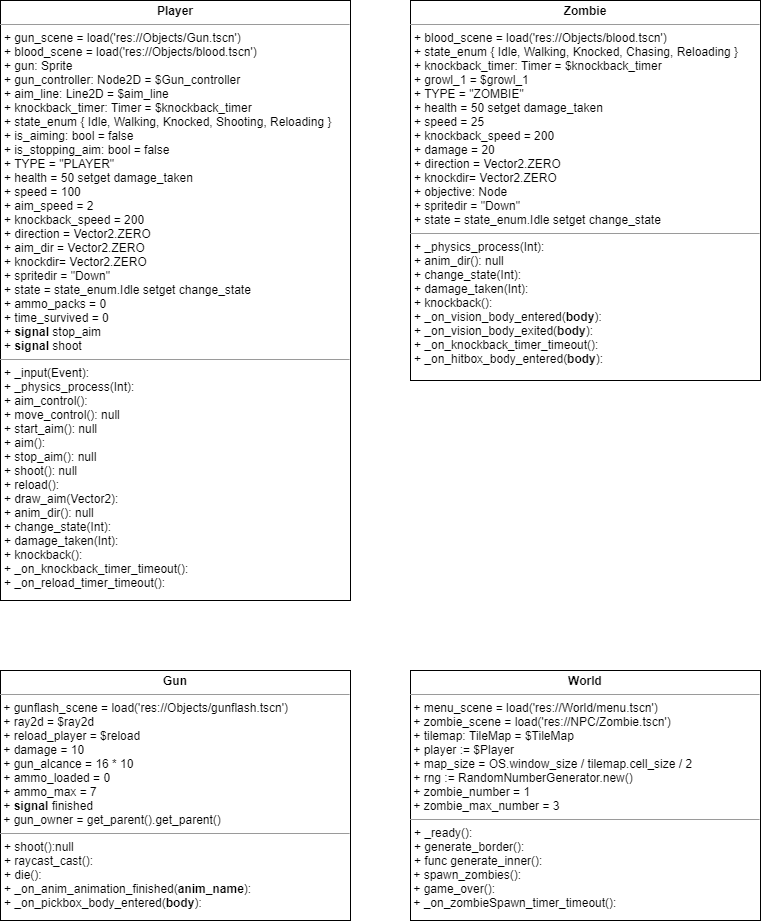

The diagram above was exported from draw.io. Its source (the exported page's mxGraphModel, read from the mxfile embedded in the PNG):
<mxGraphModel dx="1242" dy="462" grid="1" gridSize="10" guides="1" tooltips="1" connect="1" arrows="1" fold="1" page="1" pageScale="1" pageWidth="827" pageHeight="1169" math="0" shadow="0">
  <root>
    <mxCell id="0" />
    <mxCell id="1" parent="0" />
    <mxCell id="WQ8BeFjv8zYx70VDjnHg-1" value="&lt;p style=&quot;margin: 0px ; margin-top: 4px ; text-align: center&quot;&gt;&lt;b&gt;Player&lt;/b&gt;&lt;/p&gt;&lt;hr size=&quot;1&quot;&gt;&lt;p style=&quot;margin: 0px ; margin-left: 4px&quot;&gt;+ gun_scene = load('res://Objects/Gun.tscn')&lt;br&gt;+&amp;nbsp;blood_scene = load('res://Objects/blood.tscn')&lt;/p&gt;&lt;p style=&quot;margin: 0px ; margin-left: 4px&quot;&gt;+&amp;nbsp;gun: Sprite&lt;/p&gt;&lt;p style=&quot;margin: 0px ; margin-left: 4px&quot;&gt;+&amp;nbsp;gun_controller: Node2D = $Gun_controller&lt;/p&gt;&lt;p style=&quot;margin: 0px ; margin-left: 4px&quot;&gt;+&amp;nbsp;aim_line: Line2D = $aim_line&lt;/p&gt;&lt;p style=&quot;margin: 0px ; margin-left: 4px&quot;&gt;+&amp;nbsp;knockback_timer: Timer = $knockback_timer&lt;/p&gt;&lt;p style=&quot;margin: 0px ; margin-left: 4px&quot;&gt;+ state_enum { Idle, Walking, Knocked, Shooting, Reloading }&lt;br&gt;&lt;/p&gt;&lt;p style=&quot;margin: 0px ; margin-left: 4px&quot;&gt;+&amp;nbsp;is_aiming: bool = false&lt;/p&gt;&lt;p style=&quot;margin: 0px ; margin-left: 4px&quot;&gt;+&amp;nbsp;is_stopping_aim: bool = false&lt;/p&gt;&lt;p style=&quot;margin: 0px ; margin-left: 4px&quot;&gt;+&amp;nbsp;TYPE = &quot;PLAYER&quot;&lt;/p&gt;&lt;p style=&quot;margin: 0px ; margin-left: 4px&quot;&gt;+&amp;nbsp;health = 50 setget damage_taken&lt;/p&gt;&lt;p style=&quot;margin: 0px ; margin-left: 4px&quot;&gt;+&amp;nbsp;speed = 100&lt;/p&gt;&lt;p style=&quot;margin: 0px ; margin-left: 4px&quot;&gt;+&amp;nbsp;aim_speed = 2&lt;/p&gt;&lt;p style=&quot;margin: 0px ; margin-left: 4px&quot;&gt;+&amp;nbsp;knockback_speed = 200&lt;/p&gt;&lt;p style=&quot;margin: 0px ; margin-left: 4px&quot;&gt;+&amp;nbsp;direction = Vector2.ZERO&lt;/p&gt;&lt;p style=&quot;margin: 0px ; margin-left: 4px&quot;&gt;+&amp;nbsp;aim_dir = Vector2.ZERO&lt;br&gt;&lt;/p&gt;&lt;p style=&quot;margin: 0px ; margin-left: 4px&quot;&gt;+&amp;nbsp;knockdir= Vector2.ZERO&lt;br&gt;&lt;/p&gt;&lt;p style=&quot;margin: 0px ; margin-left: 4px&quot;&gt;+&amp;nbsp;spritedir = &quot;Down&quot;&lt;/p&gt;&lt;p style=&quot;margin: 0px ; margin-left: 4px&quot;&gt;+&amp;nbsp;state = state_enum.Idle setget change_state&lt;/p&gt;&lt;p style=&quot;margin: 0px ; margin-left: 4px&quot;&gt;+&amp;nbsp;ammo_packs = 0&lt;/p&gt;&lt;p style=&quot;margin: 0px ; margin-left: 4px&quot;&gt;+ time_survived = 0&amp;nbsp;&lt;br&gt;&lt;/p&gt;&lt;p style=&quot;margin: 0px ; margin-left: 4px&quot;&gt;+&amp;nbsp;&lt;b&gt;signal &lt;/b&gt;stop_aim&lt;/p&gt;&lt;p style=&quot;margin: 0px ; margin-left: 4px&quot;&gt;+&amp;nbsp;&lt;b&gt;signal &lt;/b&gt;shoot&lt;/p&gt;&lt;hr size=&quot;1&quot;&gt;&lt;p style=&quot;margin: 0px ; margin-left: 4px&quot;&gt;+ _input(Event):&lt;/p&gt;&lt;p style=&quot;margin: 0px ; margin-left: 4px&quot;&gt;+&amp;nbsp;_physics_process(Int):&lt;/p&gt;&lt;p style=&quot;margin: 0px ; margin-left: 4px&quot;&gt;+&amp;nbsp;aim_control():&lt;/p&gt;&lt;p style=&quot;margin: 0px ; margin-left: 4px&quot;&gt;+&amp;nbsp;move_control(): null&lt;/p&gt;&lt;p style=&quot;margin: 0px ; margin-left: 4px&quot;&gt;+&amp;nbsp;start_aim(): null&lt;/p&gt;&lt;p style=&quot;margin: 0px ; margin-left: 4px&quot;&gt;+&amp;nbsp;aim():&lt;/p&gt;&lt;p style=&quot;margin: 0px ; margin-left: 4px&quot;&gt;+&amp;nbsp;stop_aim(): null&lt;/p&gt;&lt;p style=&quot;margin: 0px ; margin-left: 4px&quot;&gt;+&amp;nbsp;shoot(): null&lt;/p&gt;&lt;p style=&quot;margin: 0px ; margin-left: 4px&quot;&gt;+&amp;nbsp;reload():&lt;/p&gt;&lt;p style=&quot;margin: 0px ; margin-left: 4px&quot;&gt;+&amp;nbsp;draw_aim(Vector2):&lt;/p&gt;&lt;p style=&quot;margin: 0px ; margin-left: 4px&quot;&gt;+&amp;nbsp;anim_dir(): null&lt;/p&gt;&lt;p style=&quot;margin: 0px ; margin-left: 4px&quot;&gt;+&amp;nbsp;change_state(Int):&lt;/p&gt;&lt;p style=&quot;margin: 0px ; margin-left: 4px&quot;&gt;+&amp;nbsp;damage_taken(Int):&lt;/p&gt;&lt;p style=&quot;margin: 0px ; margin-left: 4px&quot;&gt;+&amp;nbsp;knockback():&lt;/p&gt;&lt;p style=&quot;margin: 0px ; margin-left: 4px&quot;&gt;+&amp;nbsp;_on_knockback_timer_timeout():&lt;br&gt;+ _on_reload_timer_timeout():&lt;/p&gt;" style="verticalAlign=top;align=left;overflow=fill;fontSize=12;fontFamily=Helvetica;html=1;" vertex="1" parent="1">
      <mxGeometry x="40" y="40" width="350" height="600" as="geometry" />
    </mxCell>
    <mxCell id="WQ8BeFjv8zYx70VDjnHg-2" value="&lt;p style=&quot;margin: 0px ; margin-top: 4px ; text-align: center&quot;&gt;&lt;b&gt;Zombie&lt;/b&gt;&lt;/p&gt;&lt;hr size=&quot;1&quot;&gt;&lt;p style=&quot;margin: 0px ; margin-left: 4px&quot;&gt;+&amp;nbsp;blood_scene = load('res://Objects/blood.tscn')&lt;/p&gt;&lt;p style=&quot;margin: 0px ; margin-left: 4px&quot;&gt;+ state_enum { Idle, Walking, Knocked, Chasing, Reloading }&lt;br&gt;&lt;/p&gt;&lt;p style=&quot;margin: 0px ; margin-left: 4px&quot;&gt;&lt;span&gt;+&amp;nbsp;knockback_timer: Timer = $knockback_timer&lt;/span&gt;&lt;br&gt;&lt;/p&gt;&lt;p style=&quot;margin: 0px ; margin-left: 4px&quot;&gt;+ growl_1 = $growl_1&lt;/p&gt;&lt;p style=&quot;margin: 0px ; margin-left: 4px&quot;&gt;+&amp;nbsp;TYPE = &quot;ZOMBIE&quot;&lt;br&gt;&lt;/p&gt;&lt;p style=&quot;margin: 0px 0px 0px 4px&quot;&gt;+&amp;nbsp;health = 50 setget damage_taken&lt;/p&gt;&lt;p style=&quot;margin: 0px 0px 0px 4px&quot;&gt;+&amp;nbsp;speed = 25&lt;/p&gt;&lt;p style=&quot;margin: 0px ; margin-left: 4px&quot;&gt;+&amp;nbsp;knockback_speed = 200&lt;br&gt;&lt;/p&gt;&lt;p style=&quot;margin: 0px ; margin-left: 4px&quot;&gt;+ damage = 20&lt;/p&gt;&lt;p style=&quot;margin: 0px ; margin-left: 4px&quot;&gt;+&amp;nbsp;direction = Vector2.ZERO&lt;br&gt;&lt;/p&gt;&lt;p style=&quot;margin: 0px ; margin-left: 4px&quot;&gt;+&amp;nbsp;knockdir= Vector2.ZERO&lt;br&gt;&lt;/p&gt;&lt;p style=&quot;margin: 0px ; margin-left: 4px&quot;&gt;+&amp;nbsp;objective: Node&lt;/p&gt;&lt;p style=&quot;margin: 0px ; margin-left: 4px&quot;&gt;+&amp;nbsp;spritedir = &quot;Down&quot;&lt;br&gt;&lt;/p&gt;&lt;p style=&quot;margin: 0px ; margin-left: 4px&quot;&gt;+&amp;nbsp;state = state_enum.Idle setget change_state&lt;/p&gt;&lt;hr size=&quot;1&quot;&gt;&lt;p style=&quot;margin: 0px ; margin-left: 4px&quot;&gt;&lt;span&gt;+&amp;nbsp;_physics_process(Int):&lt;/span&gt;&lt;br&gt;&lt;/p&gt;&lt;p style=&quot;margin: 0px ; margin-left: 4px&quot;&gt;+&amp;nbsp;anim_dir(): null&lt;br&gt;&lt;/p&gt;&lt;p style=&quot;margin: 0px ; margin-left: 4px&quot;&gt;+&amp;nbsp;change_state(Int):&lt;br&gt;&lt;/p&gt;&lt;p style=&quot;margin: 0px ; margin-left: 4px&quot;&gt;+&amp;nbsp;damage_taken(Int):&lt;br&gt;&lt;/p&gt;&lt;p style=&quot;margin: 0px ; margin-left: 4px&quot;&gt;+&amp;nbsp;knockback():&lt;br&gt;&lt;/p&gt;&lt;p style=&quot;margin: 0px ; margin-left: 4px&quot;&gt;+&amp;nbsp;_on_vision_body_entered(&lt;b&gt;body&lt;/b&gt;):&lt;/p&gt;&lt;p style=&quot;margin: 0px ; margin-left: 4px&quot;&gt;+&amp;nbsp;_on_vision_body_exited(&lt;b&gt;body&lt;/b&gt;):&lt;/p&gt;&lt;p style=&quot;margin: 0px ; margin-left: 4px&quot;&gt;+&amp;nbsp;_on_knockback_timer_timeout():&lt;br&gt;+ _on_hitbox_body_entered(&lt;b&gt;body&lt;/b&gt;):&lt;/p&gt;" style="verticalAlign=top;align=left;overflow=fill;fontSize=12;fontFamily=Helvetica;html=1;" vertex="1" parent="1">
      <mxGeometry x="450" y="40" width="350" height="380" as="geometry" />
    </mxCell>
    <mxCell id="WQ8BeFjv8zYx70VDjnHg-3" value="&lt;p style=&quot;margin: 0px ; margin-top: 4px ; text-align: center&quot;&gt;&lt;b&gt;Gun&lt;/b&gt;&lt;/p&gt;&lt;hr size=&quot;1&quot;&gt;&lt;p style=&quot;margin: 0px ; margin-left: 4px&quot;&gt;&lt;/p&gt;&amp;nbsp;+ gunflash_scene = load('res://Objects/gunflash.tscn')&lt;p style=&quot;margin: 0px ; margin-left: 4px&quot;&gt;&lt;/p&gt;&amp;nbsp;+&lt;b&gt; &lt;/b&gt;ray2d = $ray2d&lt;br&gt;&amp;nbsp;+&amp;nbsp;reload_player = $reload&lt;br&gt;&amp;nbsp;+&amp;nbsp;damage = 10&lt;br&gt;&amp;nbsp;+&amp;nbsp;gun_alcance = 16 * 10&lt;br&gt;&amp;nbsp;+&amp;nbsp;ammo_loaded = 0&lt;br&gt;&amp;nbsp;+&amp;nbsp;ammo_max = 7&lt;br&gt;&amp;nbsp;+&amp;nbsp;&lt;b&gt;signal &lt;/b&gt;finished&lt;br&gt;&amp;nbsp;+&amp;nbsp;gun_owner = get_parent().get_parent()&lt;br&gt;&lt;hr size=&quot;1&quot;&gt;&lt;p style=&quot;margin: 0px ; margin-left: 4px&quot;&gt;+ shoot():null&lt;/p&gt;&lt;p style=&quot;margin: 0px ; margin-left: 4px&quot;&gt;+&amp;nbsp;raycast_cast():&lt;/p&gt;&lt;p style=&quot;margin: 0px ; margin-left: 4px&quot;&gt;+&amp;nbsp;die():&lt;/p&gt;&lt;p style=&quot;margin: 0px ; margin-left: 4px&quot;&gt;+&amp;nbsp;_on_anim_animation_finished(&lt;b&gt;anim_name&lt;/b&gt;):&lt;/p&gt;&lt;p style=&quot;margin: 0px ; margin-left: 4px&quot;&gt;+&amp;nbsp;_on_pickbox_body_entered(&lt;b&gt;body&lt;/b&gt;):&lt;/p&gt;&lt;p style=&quot;margin: 0px ; margin-left: 4px&quot;&gt;&lt;br&gt;&lt;/p&gt;" style="verticalAlign=top;align=left;overflow=fill;fontSize=12;fontFamily=Helvetica;html=1;" vertex="1" parent="1">
      <mxGeometry x="40" y="710" width="350" height="250" as="geometry" />
    </mxCell>
    <mxCell id="WQ8BeFjv8zYx70VDjnHg-4" value="&lt;p style=&quot;margin: 0px ; margin-top: 4px ; text-align: center&quot;&gt;&lt;b&gt;World&lt;/b&gt;&lt;/p&gt;&lt;hr size=&quot;1&quot;&gt;&lt;p style=&quot;margin: 0px ; margin-left: 4px&quot;&gt;&lt;/p&gt;&amp;nbsp;+&amp;nbsp;menu_scene = load('res://World/menu.tscn')&lt;p style=&quot;margin: 0px ; margin-left: 4px&quot;&gt;&lt;/p&gt;&amp;nbsp;+&lt;b&gt;&amp;nbsp;&lt;/b&gt;zombie_scene = load('res://NPC/Zombie.tscn')&lt;br&gt;&amp;nbsp;+&amp;nbsp;tilemap: TileMap = $TileMap&amp;nbsp;&lt;br&gt;&amp;nbsp;+&amp;nbsp;player := $Player&amp;nbsp;&lt;br&gt;&amp;nbsp;+&amp;nbsp;map_size = OS.window_size / tilemap.cell_size / 2&lt;br&gt;&amp;nbsp;+&amp;nbsp;rng := RandomNumberGenerator.new()&lt;br&gt;&amp;nbsp;+&amp;nbsp;zombie_number = 1&lt;br&gt;&amp;nbsp;+ zombie_max_number = 3&lt;br&gt;&lt;hr size=&quot;1&quot;&gt;&lt;p style=&quot;margin: 0px ; margin-left: 4px&quot;&gt;+&amp;nbsp;_ready():&lt;/p&gt;&lt;p style=&quot;margin: 0px ; margin-left: 4px&quot;&gt;+&amp;nbsp;generate_border():&lt;/p&gt;&lt;p style=&quot;margin: 0px ; margin-left: 4px&quot;&gt;+&amp;nbsp;func generate_inner():&lt;/p&gt;&lt;p style=&quot;margin: 0px ; margin-left: 4px&quot;&gt;&lt;/p&gt;&amp;nbsp;+ spawn_zombies():&lt;br&gt;&amp;nbsp;+ game_over():&lt;br&gt;&amp;nbsp;+ _on_zombieSpawn_timer_timeout():&lt;br&gt;&lt;p style=&quot;margin: 0px ; margin-left: 4px&quot;&gt;&lt;br&gt;&lt;/p&gt;" style="verticalAlign=top;align=left;overflow=fill;fontSize=12;fontFamily=Helvetica;html=1;" vertex="1" parent="1">
      <mxGeometry x="450" y="710" width="350" height="250" as="geometry" />
    </mxCell>
  </root>
</mxGraphModel>